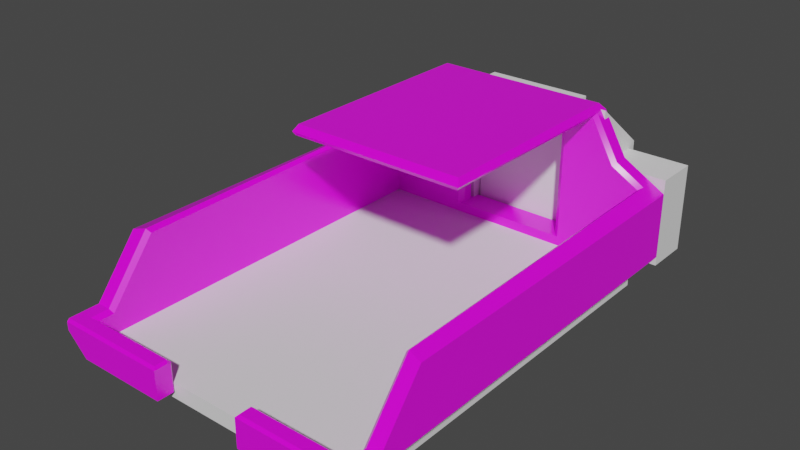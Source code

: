 # Source: T_rklappePrototyp.blend  (saved by Blender 3.5.10; exported with 4.5.12 LTS)
import bpy
from mathutils import Matrix  # noqa: F401  (used for matrix-valued properties, if any)

bpy.ops.wm.read_factory_settings(use_empty=True)
scene = bpy.context.scene
scene.name = 'Scene'

# ---- collections
col_collection = bpy.data.collections.new('Collection'); scene.collection.children.link(col_collection)

# ---- images (referenced by path relative to the original .blend; pixels are not part of the script)
import os
ASSET_DIR = os.environ.get("B2B_ASSET_DIR", "")  # directory of the original .blend (textures are referenced by path, not embedded)
HERE = os.path.dirname(os.path.abspath(__file__))  # packed textures are extracted next to this script under _unpacked/

def load_image(name, relpath, width, height, colorspace="sRGB"):
    """Load a texture the original file referenced (path relative to the .blend, or extracted next to this script)."""
    p = next((c for c in (os.path.join(HERE, relpath), os.path.join(ASSET_DIR, relpath)) if relpath and os.path.exists(c)), "")
    if p:
        img = bpy.data.images.load(p, check_existing=True)
        img.name = name
    else:  # same state as the original file: an image datablock whose file is absent (Cycles renders it pink)
        img = bpy.data.images.new(name, width, height)
        img.source = "FILE"
        img.filepath = "//" + (relpath or name)
    img.colorspace_settings.name = colorspace
    return img
img_diamond_rubber_basecolor_png_001 = load_image('Diamond_Rubber_basecolor.png.001', 'Diamond_Rubber_basecolor.png', 1024, 1024, 'sRGB')
img_diamond_rubber_roughness_png_001 = load_image('Diamond_Rubber_roughness.png.001', 'Diamond_Rubber_roughness.png', 1024, 1024, 'Non-Color')
img_diamond_rubber_normal_png_001 = load_image('Diamond_Rubber_normal.png.001', 'Diamond_Rubber_normal.png', 1024, 1024, 'Linear CIE-XYZ D65')
img_diamond_rubber_height_png_001 = load_image('Diamond_Rubber_height.png.001', 'Diamond_Rubber_height.png', 1024, 1024, 'Non-Color')

# ---- materials (node trees are filled in below, after node groups)
mat_diamond_rubber_001 = bpy.data.materials.new('Diamond Rubber.001')
mat_diamond_rubber_001.use_transparent_shadow = False

# ---- node groups
ng_auto_smooth = bpy.data.node_groups.new('Auto Smooth', 'GeometryNodeTree')
_s = ng_auto_smooth.interface.new_socket(name='Geometry', in_out='OUTPUT', socket_type='NodeSocketGeometry')
_s = ng_auto_smooth.interface.new_socket(name='Geometry', in_out='INPUT', socket_type='NodeSocketGeometry')
_s = ng_auto_smooth.interface.new_socket(name='Angle', in_out='INPUT', socket_type='NodeSocketFloat')
_s.subtype = 'ANGLE'
_s.min_value = 0.0
_s.max_value = 3.142
ng_auto_smooth.is_modifier = True
_N = ng_auto_smooth.nodes; _L = ng_auto_smooth.links
n0 = _N.new('NodeGroupOutput'); n0.name = 'Group Output'; n0.location = (480, -100)
n1 = _N.new('NodeGroupInput'); n1.name = 'Group Input'; n1.location = (-420, -300)
n2 = _N.new('NodeGroupInput'); n2.name = 'Group Input.001'; n2.location = (-60, -100)
n3 = _N.new('GeometryNodeSetShadeSmooth'); n3.name = 'Set Shade Smooth'; n3.location = (120, -100)
n3.domain = 'EDGE'
n4 = _N.new('GeometryNodeSetShadeSmooth'); n4.name = 'Set Shade Smooth.001'; n4.location = (300, -100)
n5 = _N.new('GeometryNodeInputMeshEdgeAngle'); n5.name = 'Edge Angle'; n5.location = (-420, -220)
n6 = _N.new('GeometryNodeInputEdgeSmooth'); n6.name = 'Is Edge Smooth'; n6.location = (-60, -160)
n7 = _N.new('GeometryNodeInputShadeSmooth'); n7.name = 'Is Face Smooth'; n7.location = (-240, -340)
n8 = _N.new('FunctionNodeBooleanMath'); n8.name = 'Boolean Math'; n8.location = (-60, -220)
n9 = _N.new('FunctionNodeCompare'); n9.name = 'Compare'; n9.location = (-240, -180)
n9.operation = 'LESS_EQUAL'
_L.new(n5.outputs[0], n9.inputs[0])
_L.new(n4.outputs[0], n0.inputs[0])
_L.new(n1.outputs[1], n9.inputs[1])
_L.new(n9.outputs[0], n8.inputs[0])
_L.new(n7.outputs[0], n8.inputs[1])
_L.new(n2.outputs[0], n3.inputs[0])
_L.new(n6.outputs[0], n3.inputs[1])
_L.new(n3.outputs[0], n4.inputs[0])
_L.new(n8.outputs[0], n3.inputs[2])
n0.is_active_output = True

# ---- material node trees
mat_diamond_rubber_001.use_nodes = True; mat_diamond_rubber_001.node_tree.nodes.clear()
_N = mat_diamond_rubber_001.node_tree.nodes; _L = mat_diamond_rubber_001.node_tree.links
n0 = _N.new('ShaderNodeBsdfPrincipled'); n0.name = 'Principled BSDF'; n0.location = (130, 300)
n0.width = 140
n0.hide = True
n0.distribution = 'GGX'
n0.subsurface_method = 'RANDOM_WALK_SKIN'
n0.inputs[3].default_value = 1.45
n0.inputs[27].default_value = (0.0, 0.0, 0.0, 1.0)
n0.inputs[28].default_value = 1.0
n1 = _N.new('ShaderNodeOutputMaterial'); n1.name = 'Material Output'; n1.location = (300, 300)
n1.hide = True
n2 = _N.new('ShaderNodeTexCoord'); n2.name = 'Texture Coordinate'; n2.location = (-1362, 300)
n2.label = 'pro3'
n2.hide = True
n3 = _N.new('ShaderNodeMapping'); n3.name = 'Mapping'; n3.location = (-1190, 300)
n3.label = 'Mapping'
n3.hide = True
n3.vector_type = 'TEXTURE'
n4 = _N.new('ShaderNodeTexImage'); n4.name = 'Base Color'; n4.location = (-1018, 300)
n4.label = 'Base Color'
n4.hide = True
n4.image = img_diamond_rubber_basecolor_png_001
n4.projection = 'BOX'
n4.projection_blend = 0.1
n5 = _N.new('NodeReroute'); n5.name = 'Base Color Out'; n5.location = (104, 290)
n5.hide = True
n6 = _N.new('NodeReroute'); n6.name = 'Base Color Reroute In'; n6.location = (-1034, 290)
n6.hide = True
n6.socket_idname = 'NodeSocketVector'
n7 = _N.new('ShaderNodeTexImage'); n7.name = 'Roughness'; n7.location = (-1018, 268)
n7.label = 'Roughness'
n7.hide = True
n7.image = img_diamond_rubber_roughness_png_001
n7.projection = 'BOX'
n7.projection_blend = 0.1
n8 = _N.new('NodeReroute'); n8.name = 'Roughness Out'; n8.location = (104, 258)
n8.hide = True
n9 = _N.new('NodeReroute'); n9.name = 'Roughness Reroute In'; n9.location = (-1034, 258)
n9.hide = True
n9.socket_idname = 'NodeSocketVector'
n10 = _N.new('ShaderNodeTexImage'); n10.name = 'Normal'; n10.location = (-1018, 236)
n10.label = 'Normal'
n10.hide = True
n10.image = img_diamond_rubber_normal_png_001
n10.projection = 'BOX'
n10.projection_blend = 0.1
n11 = _N.new('NodeReroute'); n11.name = 'Normal Out'; n11.location = (104, 226)
n11.hide = True
n11.socket_idname = 'NodeSocketVector'
n12 = _N.new('NodeReroute'); n12.name = 'Normal Reroute In'; n12.location = (-1034, 226)
n12.hide = True
n12.socket_idname = 'NodeSocketVector'
n13 = _N.new('ShaderNodeTexImage'); n13.name = 'Height'; n13.location = (-1018, 204)
n13.label = 'Height'
n13.hide = True
n13.image = img_diamond_rubber_height_png_001
n13.projection = 'BOX'
n13.projection_blend = 0.1
n14 = _N.new('NodeReroute'); n14.name = 'Height Reroute Out'; n14.location = (-262, 194)
n14.hide = True
n15 = _N.new('NodeReroute'); n15.name = 'Height Reroute In'; n15.location = (-1034, 194)
n15.hide = True
n15.socket_idname = 'NodeSocketVector'
n16 = _N.new('ShaderNodeMixRGB'); n16.name = 'Base Color Mix'; n16.location = (-746, 300)
n16.label = 'Mix'
n16.hide = True
n16.inputs[0].default_value = 0.0
n16.inputs[2].default_value = (1.0, 1.0, 1.0, 1.0)
n17 = _N.new('ShaderNodeMixRGB'); n17.name = 'Roughness Value'; n17.location = (-746, 268)
n17.label = 'Value'
n17.hide = True
n17.blend_type = 'VALUE'
n17.inputs[0].default_value = 0.0
n17.inputs[2].default_value = (0.0, 0.0, 0.0, 1.0)
n18 = _N.new('ShaderNodeInvert'); n18.name = 'Roughness Invert'; n18.location = (-60, 268)
n18.label = 'Invert'
n18.hide = True
n19 = _N.new('ShaderNodeSeparateXYZ'); n19.name = 'Normal Separate XYZ'; n19.location = (-746, 236)
n19.label = 'Separate XYZ'
n19.hide = True
n20 = _N.new('ShaderNodeInvert'); n20.name = 'Normal Invert X'; n20.location = (-574, 268)
n20.label = 'Invert X'
n20.hide = True
n20.inputs[0].default_value = 0.5
n21 = _N.new('ShaderNodeInvert'); n21.name = 'Normal Invert Y'; n21.location = (-574, 236)
n21.label = 'Invert Y'
n21.hide = True
n21.inputs[0].default_value = 0.5
n22 = _N.new('ShaderNodeInvert'); n22.name = 'Normal Invert Z'; n22.location = (-574, 204)
n22.label = 'Invert Z'
n22.hide = True
n22.inputs[0].default_value = 0.0
n23 = _N.new('ShaderNodeCombineXYZ'); n23.name = 'Normal Join XYZ'; n23.location = (-402, 236)
n23.label = 'Join XYZ'
n23.hide = True
n24 = _N.new('ShaderNodeBump'); n24.name = 'Normal Bump'; n24.location = (-58, 236)
n24.label = 'Bump'
n24.hide = True
n24.inputs[0].default_value = 50.0
n24.inputs[2].default_value = 1.0
n25 = _N.new('ShaderNodeInvert'); n25.name = 'Height Invert'; n25.location = (-746, 204)
n25.label = 'Invert'
n25.hide = True
n25.inputs[0].default_value = 0.0
n26 = _N.new('ShaderNodeMixRGB'); n26.name = 'Height Overlay'; n26.location = (-230, 236)
n26.label = 'Overlay'
n26.hide = True
n26.blend_type = 'OVERLAY'
n26.inputs[0].default_value = 1.0
_L.new(n0.outputs[0], n1.inputs[0])
_L.new(n2.outputs[3], n3.inputs[0])
_L.new(n5.outputs[0], n0.inputs[0])
_L.new(n3.outputs[0], n6.inputs[0])
_L.new(n6.outputs[0], n4.inputs[0])
_L.new(n8.outputs[0], n0.inputs[2])
_L.new(n6.outputs[0], n9.inputs[0])
_L.new(n9.outputs[0], n7.inputs[0])
_L.new(n11.outputs[0], n0.inputs[5])
_L.new(n9.outputs[0], n12.inputs[0])
_L.new(n12.outputs[0], n10.inputs[0])
_L.new(n12.outputs[0], n15.inputs[0])
_L.new(n15.outputs[0], n13.inputs[0])
_L.new(n16.outputs[0], n5.inputs[0])
_L.new(n17.outputs[0], n8.inputs[0])
_L.new(n17.outputs[0], n18.inputs[1])
_L.new(n18.outputs[0], n0.inputs[13])
_L.new(n19.outputs[0], n20.inputs[1])
_L.new(n19.outputs[1], n21.inputs[1])
_L.new(n19.outputs[2], n22.inputs[1])
_L.new(n20.outputs[0], n23.inputs[0])
_L.new(n21.outputs[0], n23.inputs[1])
_L.new(n22.outputs[0], n23.inputs[2])
_L.new(n24.outputs[0], n11.inputs[0])
_L.new(n13.outputs[0], n25.inputs[1])
_L.new(n25.outputs[0], n14.inputs[0])
_L.new(n23.outputs[0], n26.inputs[1])
_L.new(n14.outputs[0], n26.inputs[2])
_L.new(n26.outputs[0], n24.inputs[3])
_L.new(n4.outputs[0], n16.inputs[1])
_L.new(n7.outputs[0], n17.inputs[1])
_L.new(n10.outputs[0], n19.inputs[0])
n1.is_active_output = True

# ---- world
world_world = bpy.data.worlds.new('World'); scene.world = world_world
world_world.use_nodes = True; world_world.node_tree.nodes.clear()
_N = world_world.node_tree.nodes; _L = world_world.node_tree.links
n0 = _N.new('ShaderNodeOutputWorld'); n0.name = 'World Output'; n0.location = (300, 300)
n1 = _N.new('ShaderNodeBackground'); n1.name = 'Background'; n1.location = (10, 300)
n1.inputs[0].default_value = (0.05088, 0.05088, 0.05088, 1.0)
_L.new(n1.outputs[0], n0.inputs[0])
n0.is_active_output = True
world_world.color = (0.05088, 0.05088, 0.05088)
world_world.use_sun_shadow = False
world_world.sun_shadow_jitter_overblur = 0.0

# ---- meshes
me_cube_004 = bpy.data.meshes.new('Cube.004')
me_cube_004.from_pydata([(-3.588, -4.124, -0.4237), (-1.68, 4.436, -1.148), (-2.617, 4.86, 1.365), (-1.68, 4.436, -0.7482), (-1.68, 5.063, -1.148), (-3.588, -3.133, 0.8044), (-1.68, 5.063, -0.7482), (-3.588, 4.86, 0.8044), (1.68, 4.436, -1.148), (-1.979, -0.1049, 2.47), (-3.588, -4.86, -0.6704), (1.68, 4.436, -0.7482), (1.68, 5.063, -1.148), (-3.192, -4.437, -1.066), (-3.588, 4.86, -0.6704), (1.68, 5.063, -0.7482), (-3.192, 4.437, -1.066), (-3.192, -3.013, 0.8013), (-3.283, -4.124, -0.4237), (-3.192, -4.079, -0.518), (-3.192, -4.437, -0.5206), (-3.283, -4.532, -0.4266), (-2.617, 4.532, 1.365), (-2.554, 4.437, 1.302), (-3.283, -3.067, 0.8861), (-3.192, 4.437, 0.9341), (-3.274, 4.532, 0.9857), (-1.979, 4.707, 2.47), (-2.067, 4.86, 2.317), (-3.588, -4.86, -0.4836), (-3.588, -4.805, -0.4286), (-1.089, -4.805, -0.4286), (-1.035, -4.86, -0.4836), (-1.035, -4.492, -0.5434), (-1.089, -4.437, -0.5206), (-1.035, -4.554, -0.4814), (-1.089, -4.532, -0.4266), (0.0, -0.1049, 2.47), (0.0, 4.86, 2.317), (0.0, 4.707, 2.47), (0.0, 4.442, 2.247), (3.588, -4.124, -0.4237), (2.617, 4.86, 1.365), (3.588, -3.133, 0.8044), (3.588, 4.86, 0.8044), (1.979, -0.1049, 2.47), (3.588, -4.86, -0.6704), (3.192, -4.437, -1.066), (3.588, 4.86, -0.6704), (3.192, 4.437, -1.066), (3.192, -3.013, 0.8013), (3.283, -4.124, -0.4237), (3.192, -4.079, -0.518), (3.192, -4.437, -0.5206), (3.283, -4.532, -0.4266), (2.554, 4.437, 1.302), (3.283, -3.067, 0.8861), (3.192, 4.437, 0.9341), (3.274, 4.532, 0.9857), (1.979, 4.707, 2.47), (2.067, 4.86, 2.317), (3.588, -4.86, -0.4836), (3.588, -4.805, -0.4286), (1.089, -4.805, -0.4286), (1.035, -4.86, -0.4836), (1.035, -4.492, -0.5434), (1.089, -4.437, -0.5206), (1.035, -4.554, -0.4814), (1.089, -4.532, -0.4266), (2.01, 4.442, 2.247), (-2.063, 4.533, 2.324), (-2.01, 4.442, 2.247), (-2.01, -0.1735, 2.247), (-2.063, -0.2099, 2.324), (0.0, -0.1735, 2.247), (0.0, -0.21, 2.324), (2.063, 4.533, 2.324), (2.617, 4.532, 1.365), (2.01, -0.1735, 2.247), (2.063, -0.2099, 2.324), (1.089, -4.437, -1.131), (1.035, -4.492, -1.131), (-1.035, -4.492, -1.131), (-1.089, -4.437, -1.131), (3.127, -4.437, -1.131), (-3.127, -4.437, -1.131), (-3.127, -4.86, -1.131), (3.127, -4.86, -1.131), (1.035, -4.86, -1.131), (-1.035, -4.86, -1.131), (-3.127, 4.86, -1.131), (3.127, 4.86, -1.131), (3.127, 4.437, -1.131), (-3.127, 4.437, -1.131), (-1.26, 4.54, 2.075), (-1.375, 4.442, 2.101), (0.0, 4.442, 2.104), (0.0, 4.54, 2.075), (1.26, 4.54, 2.075), (1.375, 4.442, 2.101), (-1.26, 4.779, 2.075), (-1.341, 4.86, 2.156), (0.0, 4.86, 2.156), (0.0, 4.779, 2.075), (1.341, 4.86, 2.156), (1.26, 4.779, 2.075), (1.26, 4.779, -0.7482), (1.26, 4.537, -0.7482), (1.68, 4.86, -1.131), (1.68, 4.438, -1.131), (1.374, 4.439, -0.7482), (1.68, 4.438, -0.7482), (1.68, 4.86, -0.7482), (1.341, 4.86, -0.7482), (-1.26, 4.537, -0.7482), (-1.26, 4.779, -0.7482), (-1.68, 4.86, -1.131), (-1.68, 4.438, -1.131), (-1.374, 4.439, -0.7482), (-1.68, 4.438, -0.7482), (-1.341, 4.86, -0.7482), (-1.68, 4.86, -0.7482)], [], [(71, 40, 74, 72), (10, 29, 30, 0, 5, 7, 14), (38, 28, 27, 39), (26, 22, 2, 7, 5, 24), (19, 20, 13, 16, 25, 17), (24, 5, 0, 18), (39, 27, 9, 37), (30, 31, 36, 21, 18, 0), (34, 20, 21, 36), (69, 78, 74, 40), (19, 17, 24, 18), (18, 21, 20, 19), (26, 24, 17, 25), (25, 23, 22, 26), (29, 32, 31, 30), (35, 33, 34, 36), (32, 35, 36, 31), (33, 82, 83, 34), (69, 40, 96, 99), (37, 9, 73, 75), (71, 95, 96, 40), (97, 94, 100, 103), (70, 73, 9, 27, 28, 2, 22), (44, 43, 41, 62, 61, 46, 48), (38, 39, 59, 60), (58, 56, 43, 44, 42, 77), (50, 57, 49, 47, 53, 52), (56, 51, 41, 43), (39, 37, 45, 59), (62, 41, 51, 54, 68, 63), (66, 68, 54, 53), (107, 98, 105, 106), (52, 51, 56, 50), (51, 52, 53, 54), (55, 77, 69), (58, 57, 50, 56), (57, 58, 77, 55), (61, 62, 63, 64), (67, 68, 66, 65), (64, 63, 68, 67), (65, 66, 80, 81), (91, 92, 109, 108), (92, 49, 57, 55, 69, 99, 110, 111, 109), (37, 75, 79, 45), (77, 42, 60, 59, 45, 79, 76), (70, 22, 71), (71, 72, 73, 70), (72, 74, 75, 73), (69, 77, 76), (76, 79, 78, 69), (79, 75, 74, 78), (104, 102, 38, 60, 42, 44, 48, 91, 108, 112, 113), (23, 71, 22), (80, 66, 53, 47, 84), (89, 32, 29, 10, 86), (82, 33, 35, 32, 89), (97, 103, 105, 98), (88, 64, 67, 65, 81), (115, 100, 94, 114), (92, 91, 48, 46, 87, 84, 47, 49), (87, 46, 61, 64, 88), (13, 85, 86, 10, 14, 90, 93, 16), (93, 90, 116, 117), (87, 88, 81, 80, 84), (86, 85, 83, 82, 89), (85, 13, 20, 34, 83), (114, 94, 95, 118), (99, 96, 97, 98), (94, 97, 96, 95), (110, 99, 98, 107), (118, 95, 71, 23, 25, 16, 93, 117, 119), (103, 100, 101, 102), (102, 104, 105, 103), (120, 101, 100, 115), (106, 105, 104, 113), (90, 14, 7, 2, 28, 38, 102, 101, 120, 121, 116), (121, 6, 4, 1, 3, 119, 117, 116), (4, 6, 15, 12), (111, 11, 8, 12, 15, 112, 108, 109), (8, 11, 3, 1), (4, 12, 8, 1), (119, 3, 11, 111, 110, 107, 106, 113, 112, 15, 6, 121, 120, 115, 114, 118)])
me_cube_004.polygons.foreach_set('use_smooth', [1, 1, 1, 1, 1, 1, 1, 1, 1, 1, 1, 1, 1, 1, 1, 1, 1, 1, 1, 1, 1, 1, 1, 1, 1, 1, 1, 1, 1, 1, 1, 1, 1, 1, 1, 1, 1, 1, 1, 1, 1, 1, 1, 1, 1, 1, 1, 1, 1, 1, 1, 1, 1, 1, 1, 1, 1, 1, 1, 1, 1, 1, 1, 1, 1, 1, 1, 1, 1, 1, 1, 1, 1, 1, 1, 1, 0, 0, 0, 0, 0, 0])
me_cube_004.polygons.foreach_set('material_index', [0, 0, 0, 0, 6, 0, 0, 0, 0, 0, 0, 0, 0, 0, 0, 0, 0, 0, 0, 0, 0, 0, 0, 0, 0, 0, 6, 0, 0, 0, 0, 0, 0, 0, 0, 0, 0, 0, 0, 0, 0, 0, 6, 0, 0, 0, 0, 0, 0, 0, 0, 0, 0, 6, 0, 0, 0, 0, 0, 0, 0, 0, 0, 0, 0, 6, 0, 0, 0, 6, 6, 0, 0, 0, 0, 0, 1, 1, 1, 1, 1, 1])
_uv = me_cube_004.uv_layers.new(name='UVMap')
_uv.uv.foreach_set('vector', [0.3568, 0.2512, 0.4611, 0.2512, 0.4611, 0.4909, 0.3568, 0.4909, 0.8535, 0.2512, 0.8632, 0.2512, 0.8661, 0.2541, 0.8663, 0.2894, 0.9301, 0.3409, 0.9301, 0.756, 0.8535, 0.756, 0.343, 0.4403, 0.343, 0.3329, 0.3543, 0.3375, 0.3543, 0.4403, 0.3756, 0.8899, 0.415, 0.8899, 0.415, 0.9069, 0.3568, 0.9069, 0.3568, 0.4918, 0.3732, 0.4952, 0.6997, 0.6935, 0.6996, 0.7122, 0.6712, 0.7122, 0.6712, 0.2512, 0.7751, 0.2512, 0.7682, 0.6382, 0.1161, 0.7155, 0.1003, 0.7101, 0.1003, 0.6281, 0.1161, 0.6281, 0.4595, 0.0004468, 0.5623, 0.0004468, 0.5623, 0.2503, 0.4595, 0.2503, 0.6348, 0.0004469, 0.6348, 0.1302, 0.6206, 0.1302, 0.6206, 0.01626, 0.5995, 0.01627, 0.5995, 0.0004468, 0.7318, 0.2293, 0.7318, 0.1201, 0.7387, 0.1153, 0.7387, 0.2293, 0.5655, 0.2512, 0.5655, 0.4909, 0.4611, 0.4909, 0.4611, 0.2512, 0.1316, 0.6281, 0.1316, 0.7161, 0.1248, 0.7178, 0.1248, 0.6304, 0.1593, 0.6304, 0.1593, 0.6516, 0.1525, 0.6467, 0.1525, 0.6281, 0.3421, 0.3329, 0.3421, 0.7276, 0.3357, 0.7249, 0.3371, 0.3379, 0.07569, 0.7226, 0.06761, 0.6852, 0.07436, 0.685, 0.08266, 0.7235, 0.7396, 0.1331, 0.7396, 0.0004468, 0.7437, 0.003282, 0.7437, 0.1331, 0.5681, 0.247, 0.5681, 0.2424, 0.5721, 0.2412, 0.5721, 0.2482, 0.6324, 0.1963, 0.6324, 0.2122, 0.6284, 0.2133, 0.6284, 0.1992, 0.6324, 0.1323, 0.6324, 0.1628, 0.6284, 0.1628, 0.6284, 0.1311, 0.1804, 0.2706, 0.1804, 0.1662, 0.1878, 0.1662, 0.188, 0.2376, 0.7141, 0.1076, 0.7141, 0.2104, 0.7048, 0.2148, 0.7048, 0.1076, 0.1804, 0.06186, 0.188, 0.09484, 0.1878, 0.1662, 0.1804, 0.1662, 0.3554, 0.614, 0.3554, 0.6794, 0.343, 0.6794, 0.343, 0.614, 0.5325, 0.7382, 0.5325, 0.4918, 0.5413, 0.4973, 0.5413, 0.7472, 0.5321, 0.7551, 0.475, 0.7551, 0.475, 0.7381, 0.776, 0.756, 0.776, 0.3409, 0.8398, 0.2894, 0.8401, 0.2541, 0.8429, 0.2512, 0.8526, 0.2512, 0.8526, 0.756, 0.343, 0.4403, 0.3543, 0.4403, 0.3543, 0.543, 0.343, 0.5476, 0.4553, 0.8899, 0.4577, 0.4952, 0.4741, 0.4918, 0.4741, 0.9069, 0.4159, 0.9069, 0.4159, 0.8899, 0.6634, 0.3252, 0.6703, 0.7122, 0.5664, 0.7122, 0.5664, 0.2512, 0.5948, 0.2512, 0.5949, 0.2699, 0.0994, 0.6281, 0.0994, 0.7155, 0.08358, 0.7155, 0.08356, 0.6335, 0.4595, 0.0004468, 0.4595, 0.2503, 0.3568, 0.2503, 0.3568, 0.0004468, 0.5986, 0.1302, 0.5632, 0.1302, 0.5632, 0.1144, 0.5844, 0.1144, 0.5844, 0.0004468, 0.5986, 0.0004468, 0.7318, 0.0004468, 0.7387, 0.0004468, 0.7387, 0.1144, 0.7318, 0.1097, 0.1643, 0.5207, 0.1645, 0.374, 0.1769, 0.374, 0.1769, 0.5207, 0.1239, 0.7178, 0.117, 0.7155, 0.117, 0.6281, 0.1239, 0.6298, 0.1593, 0.6737, 0.1525, 0.676, 0.1525, 0.6574, 0.1593, 0.6525, 0.6814, 0.1722, 0.6881, 0.1725, 0.6897, 0.2283, 0.3348, 0.7276, 0.3298, 0.7226, 0.3283, 0.3356, 0.3348, 0.3329, 0.6895, 0.1349, 0.6964, 0.134, 0.6881, 0.1725, 0.6814, 0.1722, 0.7486, 0.1331, 0.7446, 0.1331, 0.7446, 0.003282, 0.7486, 0.0004468, 0.5632, 0.2424, 0.5672, 0.2412, 0.5672, 0.2482, 0.5632, 0.247, 0.6284, 0.2142, 0.6324, 0.2171, 0.6324, 0.2313, 0.6284, 0.2301, 0.6284, 0.1649, 0.6324, 0.1637, 0.6324, 0.1954, 0.6284, 0.1954, 0.5641, 0.6984, 0.5422, 0.6984, 0.5422, 0.6232, 0.5641, 0.6232, 0.3559, 0.3287, 0.3525, 0.332, 0.2486, 0.332, 0.2295, 0.2989, 0.1804, 0.2706, 0.188, 0.2376, 0.336, 0.2376, 0.336, 0.2535, 0.3559, 0.2535, 0.7141, 0.1076, 0.7048, 0.1076, 0.7048, 0.0004468, 0.7141, 0.004824, 0.06672, 0.8744, 0.06672, 0.8914, 0.009628, 0.8914, 0.0004468, 0.8834, 0.0004469, 0.6335, 0.009199, 0.6281, 0.009193, 0.8744, 0.08266, 0.6281, 0.07436, 0.685, 0.07595, 0.6292, 0.715, 0.242, 0.715, 0.00234, 0.7199, 0.0004468, 0.7199, 0.2468, 0.7309, 0.003213, 0.7309, 0.1076, 0.7265, 0.1076, 0.7265, 0.0004468, 0.6897, 0.2283, 0.6881, 0.1725, 0.6964, 0.2294, 0.7256, 0.0004468, 0.7256, 0.2468, 0.7208, 0.2449, 0.7207, 0.005212, 0.7265, 0.2148, 0.7265, 0.1076, 0.7309, 0.1076, 0.7309, 0.212, 0.1712, 0.2565, 0.1712, 0.1868, 0.1795, 0.1868, 0.1795, 0.2942, 0.1301, 0.3227, 0.101, 0.3731, 0.02437, 0.3731, 0.0004469, 0.3492, 0.0004469, 0.2741, 0.02033, 0.2741, 0.02033, 0.2565, 0.06761, 0.6852, 0.07595, 0.6292, 0.07436, 0.685, 0.5949, 0.2403, 0.5632, 0.2403, 0.5632, 0.1311, 0.5916, 0.1311, 0.5949, 0.1345, 0.7039, 0.1331, 0.6702, 0.1331, 0.6702, 0.0004468, 0.6799, 0.0004468, 0.7039, 0.02437, 0.1804, 0.6867, 0.1804, 0.6562, 0.1837, 0.653, 0.1995, 0.6531, 0.1995, 0.6867, 0.3554, 0.614, 0.343, 0.614, 0.343, 0.5485, 0.3554, 0.5485, 0.1325, 0.6618, 0.1325, 0.6282, 0.1483, 0.6281, 0.1516, 0.6313, 0.1516, 0.6618, 0.1769, 0.5613, 0.1769, 0.708, 0.1645, 0.708, 0.1643, 0.5613, 0.931, 0.2732, 0.931, 0.2512, 0.9648, 0.2512, 0.9648, 0.756, 0.931, 0.756, 0.931, 0.7341, 0.9357, 0.7341, 0.9357, 0.2732, 0.6693, 0.1091, 0.6454, 0.1331, 0.6357, 0.1331, 0.6357, 0.0004469, 0.6693, 0.0004468, 0.9948, 0.7341, 0.9996, 0.7341, 0.9996, 0.756, 0.9657, 0.756, 0.9657, 0.2512, 0.9996, 0.2512, 0.9996, 0.2732, 0.9948, 0.2732, 0.6586, 0.134, 0.6805, 0.134, 0.6805, 0.2091, 0.6586, 0.2091, 0.6357, 0.2427, 0.6357, 0.134, 0.6548, 0.134, 0.6577, 0.1368, 0.6577, 0.2427, 0.5641, 0.6005, 0.5422, 0.6005, 0.5422, 0.4947, 0.545, 0.4918, 0.5641, 0.4918, 0.5958, 0.1345, 0.5992, 0.1311, 0.6275, 0.1311, 0.6275, 0.2403, 0.5958, 0.2403, 0.3105, 0.35, 0.1857, 0.4271, 0.1805, 0.4211, 0.3064, 0.3434, 0.1805, 0.5639, 0.1804, 0.4925, 0.1857, 0.4925, 0.1857, 0.5579, 0.1857, 0.4271, 0.1857, 0.4925, 0.1804, 0.4925, 0.1805, 0.4211, 0.3064, 0.6416, 0.1805, 0.5639, 0.1857, 0.5579, 0.3105, 0.635, 0.336, 0.09487, 0.188, 0.09484, 0.1804, 0.06186, 0.2295, 0.03358, 0.2486, 0.0004468, 0.3525, 0.0004475, 0.3559, 0.0038, 0.3559, 0.07898, 0.336, 0.07898, 0.00641, 0.5006, 0.00641, 0.566, 0.0004468, 0.5703, 0.0004469, 0.5006, 0.0004469, 0.5006, 0.0004469, 0.431, 0.00641, 0.4352, 0.00641, 0.5006, 0.1427, 0.6206, 0.0004468, 0.5703, 0.00641, 0.566, 0.1447, 0.6149, 0.1447, 0.3863, 0.00641, 0.4352, 0.0004469, 0.431, 0.1427, 0.3807, 0.0004469, 0.02437, 0.02437, 0.0004468, 0.101, 0.0004469, 0.1301, 0.05088, 0.1795, 0.07943, 0.1795, 0.1868, 0.1712, 0.1868, 0.1712, 0.1171, 0.02033, 0.1171, 0.02033, 0.09954, 0.0004469, 0.09954, 0.625, 0.1688, 0.625, 0.25, 0.375, 0.25, 0.375, 0.0, 0.625, 0.0, 0.625, 0.0006795, 0.3857, 0.0006949, 0.3857, 0.1688, 0.375, 0.25, 0.625, 0.25, 0.625, 0.5, 0.375, 0.5, 0.625, 0.7493, 0.625, 0.75, 0.375, 0.75, 0.375, 0.5, 0.625, 0.5, 0.625, 0.5812, 0.3857, 0.5812, 0.3857, 0.7493, 0.375, 0.75, 0.625, 0.75, 0.625, 1.0, 0.375, 1.0, 0.125, 0.5, 0.375, 0.5, 0.375, 0.75, 0.125, 0.75, 0.875, 0.7493, 0.875, 0.75, 0.625, 0.75, 0.625, 0.7493, 0.6478, 0.7491, 0.6562, 0.71, 0.6562, 0.6136, 0.6502, 0.5812, 0.625, 0.5812, 0.625, 0.5, 0.875, 0.5, 0.875, 0.5812, 0.8498, 0.5812, 0.8438, 0.6136, 0.8438, 0.71, 0.8522, 0.7491])
me_cube_004.materials.append(mat_diamond_rubber_001)
me_cube_004.update()
me_cube_012 = bpy.data.meshes.new('Cube.012')
me_cube_012.from_pydata([(-1.0, -1.0, -1.0), (-1.0, -1.0, 1.0), (-1.0, 1.0, -1.0), (-1.0, 1.0, 1.0), (1.0, -1.0, -1.0), (1.0, -1.0, 1.0), (1.0, 1.0, -1.0), (1.0, 1.0, 1.0)], [], [(0, 1, 3, 2), (2, 3, 7, 6), (6, 7, 5, 4), (4, 5, 1, 0), (2, 6, 4, 0), (7, 3, 1, 5)])
_uv = me_cube_012.uv_layers.new(name='UVMap')
_uv.uv.foreach_set('vector', [0.375, 0.0, 0.625, 0.0, 0.625, 0.25, 0.375, 0.25, 0.375, 0.25, 0.625, 0.25, 0.625, 0.5, 0.375, 0.5, 0.375, 0.5, 0.625, 0.5, 0.625, 0.75, 0.375, 0.75, 0.375, 0.75, 0.625, 0.75, 0.625, 1.0, 0.375, 1.0, 0.125, 0.5, 0.375, 0.5, 0.375, 0.75, 0.125, 0.75, 0.625, 0.5, 0.875, 0.5, 0.875, 0.75, 0.625, 0.75])
me_cube_012.update()
me_cube_001 = bpy.data.meshes.new('Cube.001')
me_cube_001.from_pydata([(-1.0, -0.9931, -1.0), (-1.0, -0.9931, 1.0), (-1.0, 1.039, -1.0), (-1.0, 1.039, 1.0), (1.0, -0.9931, -1.0), (1.0, -0.9931, 1.0), (1.0, 1.039, -1.0), (1.0, 1.039, 1.0)], [], [(0, 1, 3, 2), (2, 3, 7, 6), (6, 7, 5, 4), (4, 5, 1, 0), (2, 6, 4, 0), (7, 3, 1, 5)])
_uv = me_cube_001.uv_layers.new(name='UVMap')
_uv.uv.foreach_set('vector', [0.375, 0.0, 0.625, 0.0, 0.625, 0.25, 0.375, 0.25, 0.375, 0.25, 0.625, 0.25, 0.625, 0.5, 0.375, 0.5, 0.375, 0.5, 0.625, 0.5, 0.625, 0.75, 0.375, 0.75, 0.375, 0.75, 0.625, 0.75, 0.625, 1.0, 0.375, 1.0, 0.125, 0.5, 0.375, 0.5, 0.375, 0.75, 0.125, 0.75, 0.625, 0.5, 0.875, 0.5, 0.875, 0.75, 0.625, 0.75])
me_cube_001.update()
me_cube_009 = bpy.data.meshes.new('Cube.009')
me_cube_009.from_pydata([(-1.0, -1.0, -1.0), (-0.605, -1.35, -0.1), (-1.0, -1.0, 1.0), (-1.0, 0.6667, -1.0), (-1.0, 0.6667, 1.0), (1.0, -1.0, -1.0), (0.605, -1.35, -0.1), (1.0, -1.0, 1.0), (1.0, 0.6667, -1.0), (1.0, 0.6667, 1.0), (-0.605, 0.6667, 1.0), (-0.605, 0.6667, -0.1), (0.605, 0.6667, 1.0), (0.605, 0.6667, -0.1), (-0.605, -1.0, 1.0), (0.605, -1.0, -0.1), (0.605, -1.0, 1.0), (-0.605, -1.0, -0.1), (0.3508, 0.6667, -0.1), (-0.3508, 0.6667, -0.1), (-0.3508, 0.6667, -1.0), (0.3508, 0.6667, -1.0), (-0.3508, -1.0, -0.1), (0.3508, -1.0, -0.1), (-0.3508, -1.0, -1.0), (0.3508, -1.0, -1.0), (0.3508, -1.35, 1.965), (-0.3508, -1.35, 1.965), (0.3508, -1.35, -0.1), (-0.3508, -1.35, -0.1), (-0.605, -1.35, 2.249), (0.605, -1.35, 2.249), (-0.3508, -0.6751, 1.965), (0.3508, -0.6751, 1.965), (-0.605, 0.9833, -0.1), (-0.605, 0.9833, 1.128), (0.605, 0.9833, -0.1), (0.605, 0.9833, 1.128), (0.3508, 0.9833, -0.1), (-0.3508, 0.9833, -0.1), (-0.3508, 0.9833, 1.128), (0.3508, 0.9833, 1.128)], [], [(0, 2, 4, 3), (21, 18, 13, 12, 9, 8), (11, 19, 20, 3, 4, 10), (8, 9, 7, 5), (24, 22, 17, 14, 2, 0), (23, 25, 5, 7, 16, 15), (21, 8, 5, 25), (0, 3, 20, 24), (4, 2, 14, 10), (16, 7, 9, 12), (11, 10, 14, 17, 1, 30, 35, 34), (31, 6, 15, 16, 12, 13, 36, 37), (30, 1, 29, 27, 26, 28, 6, 31), (1, 17, 22, 29), (23, 15, 6, 28), (13, 18, 38, 36), (19, 11, 34, 39), (22, 24, 20, 19, 39, 40, 32, 27, 29), (18, 21, 25, 23, 28, 26, 33, 41, 38), (26, 27, 32, 33), (35, 30, 31, 37, 41, 33, 32, 40), (39, 34, 35, 40), (36, 38, 41, 37)])
me_cube_009.polygons.foreach_set('material_index', [0, 0, 0, 0, 0, 0, 0, 0, 0, 0, 1, 1, 1, 1, 1, 1, 1, 1, 1, 1, 1, 1, 1])
_uv = me_cube_009.uv_layers.new(name='UVMap')
_uv.uv.foreach_set('vector', [0.375, 0.0, 0.625, 0.0, 0.625, 0.25, 0.375, 0.25, 0.375, 0.4188, 0.4875, 0.4188, 0.4875, 0.4506, 0.625, 0.4506, 0.625, 0.5, 0.375, 0.5, 0.4875, 0.2994, 0.4875, 0.3312, 0.375, 0.3312, 0.375, 0.25, 0.625, 0.25, 0.625, 0.2994, 0.375, 0.5, 0.625, 0.5, 0.625, 0.75, 0.375, 0.75, 0.375, 0.9188, 0.4875, 0.9188, 0.4875, 0.9506, 0.625, 0.9506, 0.625, 1.0, 0.375, 1.0, 0.4875, 0.8312, 0.375, 0.8312, 0.375, 0.75, 0.625, 0.75, 0.625, 0.7994, 0.4875, 0.7994, 0.2938, 0.5, 0.375, 0.5, 0.375, 0.75, 0.2938, 0.75, 0.125, 0.75, 0.125, 0.5, 0.2062, 0.5, 0.2062, 0.75, 0.875, 0.5, 0.875, 0.75, 0.8256, 0.75, 0.8256, 0.5, 0.6744, 0.75, 0.625, 0.75, 0.625, 0.5, 0.6744, 0.5, 0.375, 0.1588, 0.4667, 0.1588, 0.4667, 0.02365, 0.375, 0.02365, 0.375, 0.0, 0.5707, 0.0, 0.4774, 0.1802, 0.375, 0.1802, 0.5707, 0.75, 0.375, 0.75, 0.375, 0.7264, 0.4667, 0.7264, 0.4667, 0.5912, 0.375, 0.5912, 0.375, 0.5698, 0.4774, 0.5698, 0.5707, 1.0, 0.375, 1.0, 0.375, 0.9475, 0.5471, 0.9475, 0.5471, 0.8025, 0.375, 0.8025, 0.375, 0.75, 0.5707, 0.75, 0.125, 0.75, 0.125, 0.7264, 0.1775, 0.7264, 0.1775, 0.75, 0.3225, 0.7264, 0.375, 0.7264, 0.375, 0.75, 0.3225, 0.75, 0.375, 0.5912, 0.3225, 0.5912, 0.3225, 0.5698, 0.375, 0.5698, 0.1775, 0.5912, 0.125, 0.5912, 0.125, 0.5698, 0.1775, 0.5698, 0.4601, 0.06304, 0.3882, 0.06304, 0.3882, 0.1457, 0.4601, 0.1457, 0.4601, 0.1587, 0.5582, 0.1587, 0.625, 0.07646, 0.625, 0.04858, 0.4601, 0.04858, 0.4601, 0.6043, 0.3882, 0.6043, 0.3882, 0.687, 0.4601, 0.687, 0.4601, 0.7014, 0.625, 0.7014, 0.625, 0.6735, 0.5582, 0.5913, 0.4601, 0.5913, 0.625, 0.7014, 0.875, 0.7014, 0.875, 0.6735, 0.625, 0.6735, 0.4728, 0.9688, 0.5407, 0.9688, 0.5407, 0.7813, 0.4728, 0.7812, 0.4728, 0.8207, 0.5235, 0.8207, 0.5235, 0.9293, 0.4728, 0.9293, 0.4583, 0.9171, 0.4583, 0.9476, 0.5607, 0.9476, 0.5607, 0.9171, 0.4583, 0.8024, 0.4583, 0.8329, 0.5607, 0.8329, 0.5607, 0.8024])
me_cube_009.update()
me_cube_026 = bpy.data.meshes.new('Cube.026')
me_cube_026.from_pydata([(-1.0, -1.0, -1.0), (-1.0, -1.0, 1.0), (-1.0, 1.0, -1.0), (-1.0, 1.0, 1.0), (1.0, -1.0, -1.0), (1.0, -1.0, 1.0), (1.0, 1.0, -1.0), (1.0, 1.0, 1.0)], [], [(0, 1, 3, 2), (2, 3, 7, 6), (6, 7, 5, 4), (4, 5, 1, 0), (2, 6, 4, 0), (7, 3, 1, 5)])
_uv = me_cube_026.uv_layers.new(name='UVMap')
_uv.uv.foreach_set('vector', [0.375, 0.0, 0.625, 0.0, 0.625, 0.25, 0.375, 0.25, 0.375, 0.25, 0.625, 0.25, 0.625, 0.5, 0.375, 0.5, 0.375, 0.5, 0.625, 0.5, 0.625, 0.75, 0.375, 0.75, 0.375, 0.75, 0.625, 0.75, 0.625, 1.0, 0.375, 1.0, 0.125, 0.5, 0.375, 0.5, 0.375, 0.75, 0.125, 0.75, 0.625, 0.5, 0.875, 0.5, 0.875, 0.75, 0.625, 0.75])
me_cube_026.update()

# ---- objects
ob_kabinenk_fig = bpy.data.objects.new('KabinenKäfig', me_cube_004)
ob_t_r = bpy.data.objects.new('Tür', me_cube_012)
ob_blockoutboden = bpy.data.objects.new('BlockoutBoden', me_cube_001)
ob_blockoutau_enbeh_lter = bpy.data.objects.new('BlockoutAußenBehälter', me_cube_009)
ob_t_rknopf = bpy.data.objects.new('Türknopf', me_cube_026)

# ---- transforms, parenting, visibility, modifiers, constraints
ob_kabinenk_fig.location = (0.0, 0.0, 1.4)
_m = ob_kabinenk_fig.modifiers.new('Auto Smooth', 'NODES')
_m.node_group = ng_auto_smooth
_gi = [s.identifier for s in ng_auto_smooth.interface.items_tree if s.item_type == 'SOCKET' and s.in_out == 'INPUT']
_m[_gi[1]] = 0.5236  # Angle
ob_t_r.location = (0.0, 5.3, 1.9)
ob_t_r.scale = (1.214, 0.198, 1.716)
ob_blockoutboden.location = (0.0, -0.1, 0.2588)
ob_blockoutboden.scale = (3.196, 4.37, 0.1759)
ob_blockoutau_enbeh_lter.location = (0.0, 5.5, 1.5)
ob_blockoutau_enbeh_lter.scale = (3.57, 0.6, 1.0)
ob_t_rknopf.location = (-1.693, 5.272, 2.0)
ob_t_rknopf.scale = (0.2, 0.8885, 0.32)

# ---- collection membership
col_collection.objects.link(ob_kabinenk_fig)
col_collection.objects.link(ob_t_r)
col_collection.objects.link(ob_blockoutboden)
col_collection.objects.link(ob_blockoutau_enbeh_lter)
col_collection.objects.link(ob_t_rknopf)

# ---- scene / render settings (as saved in the file)
scene.frame_start = 1; scene.frame_end = 250; scene.frame_set(1)
scene.render.engine = 'BLENDER_EEVEE_NEXT'
scene.cycles.sampling_pattern = 'TABULATED_SOBOL'
scene.view_settings.view_transform = 'Filmic'
bpy.context.view_layer.update()

# ---- added for rendering (the .blend has no active camera and no usable light): camera, sun
cam_auto = bpy.data.cameras.new('AutoCamera')
cam_auto.lens = 50.0
cam_auto.sensor_width = 36.0
cam_auto.clip_end = 1000.0
ob_auto_camera = bpy.data.objects.new('AutoCamera', cam_auto)
scene.collection.objects.link(ob_auto_camera)
ob_auto_camera.location = (12.6621, -14.5439, 12.1062)
ob_auto_camera.rotation_euler = (1.09748, -7.21219e-08, 0.694738)
scene.camera = ob_auto_camera
light_auto_sun = bpy.data.lights.new('AutoSun', 'SUN')
light_auto_sun.energy = 3.0
light_auto_sun.angle = 0.0523599
ob_auto_sun = bpy.data.objects.new('AutoSun', light_auto_sun)
scene.collection.objects.link(ob_auto_sun)
ob_auto_sun.rotation_euler = (0.872665, 0.174533, 0.523599)
bpy.context.view_layer.update()
